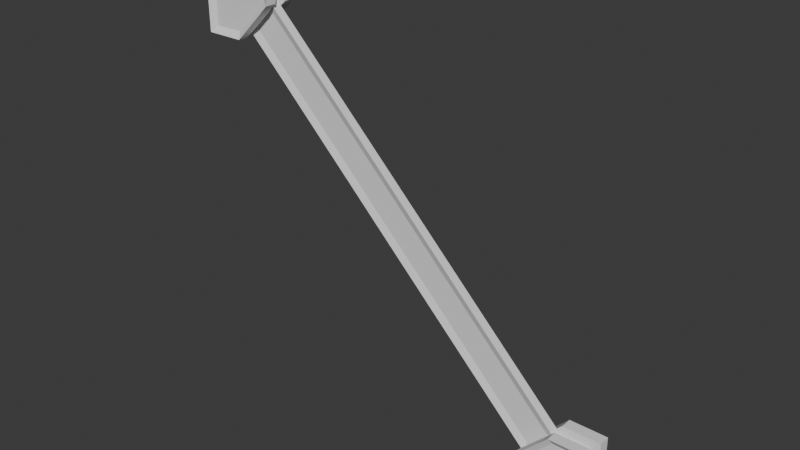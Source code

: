 # Source: Diagonal_Strut.blend  (saved by Blender 5.2.44; exported with 4.5.12 LTS)
import bpy
from mathutils import Matrix  # noqa: F401  (used for matrix-valued properties, if any)

bpy.ops.wm.read_factory_settings(use_empty=True)
scene = bpy.context.scene
scene.name = 'Scene'

# ---- collections
col_collection = bpy.data.collections.new('Collection'); scene.collection.children.link(col_collection)

# ---- world
world_world = bpy.data.worlds.new('World'); scene.world = world_world
world_world.use_nodes = True; world_world.node_tree.nodes.clear()
_N = world_world.node_tree.nodes; _L = world_world.node_tree.links
n0 = _N.new('ShaderNodeOutputWorld'); n0.name = 'World Output'; n0.location = (200, 100)
n1 = _N.new('ShaderNodeBackground'); n1.name = 'Background'; n1.location = (-200, 100)
n1.inputs[0].default_value = (0.05088, 0.05088, 0.05088, 1.0)
_L.new(n1.outputs[0], n0.inputs[0])
n0.is_active_output = True
world_world.color = (0.05088, 0.05088, 0.05088)
world_world.sun_shadow_jitter_overblur = 0.0

# ---- meshes
me_cube_001 = bpy.data.meshes.new('Cube.001')
me_cube_001.from_pydata([(3.801, -0.3397, -5.474), (3.801, 0.3397, -5.474), (5.474, -0.3397, -5.474), (5.474, -0.3397, -3.801), (5.474, 0.3397, -5.474), (5.474, 0.3397, -3.801), (4.704, -0.3397, -3.801), (3.801, -0.3397, -4.704), (3.801, 0.3397, -4.704), (4.704, 0.3397, -3.801), (3.637, 0.1515, -5.637), (3.637, -0.1515, -5.637), (5.637, -0.1515, -5.637), (5.637, 0.1515, -5.637), (5.637, 0.1515, -3.637), (5.637, -0.1515, -3.637), (4.636, -0.1515, -3.637), (4.636, 0.1515, -3.637), (3.637, 0.1515, -4.636), (3.637, -0.1515, -4.636), (3.858, 0.118, -5.416), (3.858, -0.118, -5.416), (5.416, -0.118, -5.416), (5.416, 0.118, -5.416), (5.416, 0.118, -3.858), (5.416, -0.118, -3.858), (3.856, 0.0534, -4.357), (3.856, -0.0534, -4.357), (-3.856, -0.0534, 4.357), (-3.856, 0.0534, 4.357), (-3.801, -0.3397, 5.474), (-3.801, 0.3397, 5.474), (-5.474, -0.3397, 5.474), (-5.474, -0.3397, 3.801), (-5.474, 0.3397, 5.474), (-5.474, 0.3397, 3.801), (-4.704, -0.3397, 3.801), (-3.801, -0.3397, 4.704), (-3.801, 0.3397, 4.704), (-4.704, 0.3397, 3.801), (-3.637, 0.1515, 5.637), (-3.637, -0.1515, 5.637), (-5.637, -0.1515, 5.637), (-5.637, 0.1515, 5.637), (-5.637, 0.1515, 3.637), (-5.637, -0.1515, 3.637), (-4.636, -0.1515, 3.637), (-4.636, 0.1515, 3.637), (-3.637, 0.1515, 4.636), (-3.637, -0.1515, 4.636), (-3.858, 0.118, 5.416), (-3.858, -0.118, 5.416), (-5.416, -0.118, 5.416), (-5.416, 0.118, 5.416), (-5.416, 0.118, 3.858), (-5.416, -0.118, 3.858), (-4.357, -0.0534, 3.856), (-4.357, 0.0534, 3.856), (4.357, 0.0534, -3.856), (4.357, -0.0534, -3.856), (4.633, -0.118, -3.856), (3.856, -0.118, -4.633), (4.633, 0.118, -3.856), (3.856, 0.118, -4.633), (-3.856, -0.118, 4.633), (-4.633, -0.118, 3.856), (-3.856, 0.118, 4.633), (-4.633, 0.118, 3.856), (5.637, 0.4544, -5.637), (3.637, 0.4544, -5.637), (5.637, 0.4544, -3.637), (5.637, -0.4544, -3.637), (5.637, -0.4544, -5.637), (3.637, -0.4544, -5.637), (3.637, -0.4544, -4.636), (4.636, -0.4544, -3.637), (4.636, 0.4544, -3.637), (3.637, 0.4544, -4.636), (-5.637, 0.4544, 5.637), (-3.637, 0.4544, 5.637), (-5.637, 0.4544, 3.637), (-5.637, -0.4544, 3.637), (-5.637, -0.4544, 5.637), (-3.637, -0.4544, 5.637), (-3.637, -0.4544, 4.636), (-4.636, -0.4544, 3.637), (-4.636, 0.4544, 3.637), (-3.637, 0.4544, 4.636)], [], [(12, 15, 71, 72), (11, 12, 72, 73), (17, 76, 77, 18), (2, 3, 6, 7, 0), (10, 18, 77, 69), (15, 16, 75, 71), (1, 8, 9, 5, 4), (70, 76, 17, 14), (15, 12, 22, 25), (73, 74, 19, 11), (11, 19, 61, 21), (75, 16, 19, 74), (17, 18, 63, 62), (69, 68, 13, 10), (13, 14, 24, 23), (68, 70, 14, 13), (16, 15, 25, 60), (24, 62, 60, 25), (21, 61, 63, 20), (27, 59, 28, 56), (20, 23, 22, 21), (23, 24, 25, 22), (10, 13, 23, 20), (18, 10, 20, 63), (14, 17, 62, 24), (12, 11, 21, 22), (19, 16, 60, 61), (64, 66, 67, 65), (60, 62, 66, 64), (58, 26, 57, 29), (63, 61, 65, 67), (42, 45, 81, 82), (41, 42, 82, 83), (47, 86, 87, 48), (32, 33, 36, 37, 30), (40, 48, 87, 79), (45, 46, 85, 81), (31, 38, 39, 35, 34), (80, 86, 47, 44), (45, 42, 52, 55), (83, 84, 49, 41), (41, 49, 64, 51), (85, 46, 49, 84), (47, 48, 66, 67), (79, 78, 43, 40), (43, 44, 54, 53), (78, 80, 44, 43), (46, 45, 55, 65), (54, 67, 65, 55), (51, 64, 66, 50), (50, 53, 52, 51), (53, 54, 55, 52), (40, 43, 53, 50), (48, 40, 50, 66), (44, 47, 67, 54), (42, 41, 51, 52), (49, 46, 65, 64), (61, 63, 62, 60), (59, 27, 61, 60), (26, 58, 62, 63), (56, 28, 64, 65), (29, 57, 67, 66), (28, 59, 60, 64), (27, 56, 65, 61), (58, 29, 66, 62), (57, 26, 63, 67), (1, 4, 68, 69), (4, 5, 70, 68), (3, 2, 72, 71), (2, 0, 73, 72), (7, 6, 75, 74), (9, 8, 77, 76), (6, 3, 71, 75), (0, 7, 74, 73), (8, 1, 69, 77), (5, 9, 76, 70), (31, 34, 78, 79), (34, 35, 80, 78), (33, 32, 82, 81), (32, 30, 83, 82), (37, 36, 85, 84), (39, 38, 87, 86), (36, 33, 81, 85), (30, 37, 84, 83), (38, 31, 79, 87), (35, 39, 86, 80)])
_uv = me_cube_001.uv_layers.new(name='UVMap')
_uv.uv.foreach_set('vector', [0.375, 0.6667, 0.625, 0.6667, 0.625, 0.75, 0.375, 0.75, 0.125, 0.6667, 0.375, 0.6667, 0.375, 0.75, 0.125, 0.75, 0.625, 0.2083, 0.625, 0.3124, 0.5002, 0.25, 0.5002, 0.1667, 0.3954, 0.7704, 0.6046, 0.7704, 0.6046, 0.8667, 0.4917, 0.9796, 0.3954, 0.9796, 0.375, 0.1667, 0.5002, 0.1667, 0.5002, 0.25, 0.375, 0.25, 0.625, 0.6667, 0.7502, 0.6667, 0.7502, 0.75, 0.625, 0.75, 0.3954, 0.2697, 0.4917, 0.2667, 0.6046, 0.3348, 0.6046, 0.4722, 0.3954, 0.4787, 0.625, 0.5, 0.7502, 0.5, 0.7502, 0.5833, 0.625, 0.5833, 0.625, 0.6667, 0.375, 0.6667, 0.375, 0.6667, 0.625, 0.6667, 0.375, 0.0, 0.5002, 0.0, 0.5002, 0.08333, 0.375, 0.08333, 0.375, 0.08333, 0.5002, 0.08333, 0.5002, 0.08333, 0.375, 0.08333, 0.625, 0.0, 0.625, 0.1041, 0.5002, 0.08333, 0.5002, 0.0, 0.625, 0.2083, 0.5002, 0.1667, 0.5002, 0.1667, 0.625, 0.2083, 0.125, 0.5, 0.375, 0.5, 0.375, 0.5833, 0.125, 0.5833, 0.375, 0.5833, 0.625, 0.5833, 0.625, 0.5833, 0.375, 0.5833, 0.375, 0.5, 0.625, 0.5, 0.625, 0.5833, 0.375, 0.5833, 0.7502, 0.6667, 0.625, 0.6667, 0.625, 0.6667, 0.7502, 0.6667, 0.625, 0.5833, 0.7502, 0.5833, 0.7502, 0.6667, 0.625, 0.6667, 0.375, 0.08333, 0.5002, 0.08333, 0.5002, 0.1667, 0.375, 0.1667, 0.5224, 0.08703, 0.6028, 0.1004, 0.6028, 0.1004, 0.5224, 0.08703, 0.125, 0.5833, 0.375, 0.5833, 0.375, 0.6667, 0.125, 0.6667, 0.375, 0.5833, 0.625, 0.5833, 0.625, 0.6667, 0.375, 0.6667, 0.125, 0.5833, 0.375, 0.5833, 0.375, 0.5833, 0.125, 0.5833, 0.5002, 0.1667, 0.375, 0.1667, 0.375, 0.1667, 0.5002, 0.1667, 0.625, 0.5833, 0.7502, 0.5833, 0.7502, 0.5833, 0.625, 0.5833, 0.375, 0.6667, 0.125, 0.6667, 0.125, 0.6667, 0.375, 0.6667, 0.5002, 0.08333, 0.625, 0.1041, 0.625, 0.1041, 0.5002, 0.08333, 0.625, 0.1041, 0.625, 0.2083, 0.5002, 0.1667, 0.5002, 0.08333, 0.7502, 0.6667, 0.7502, 0.5833, 0.7502, 0.5833, 0.7502, 0.6667, 0.6028, 0.2009, 0.5224, 0.1741, 0.5224, 0.1741, 0.6028, 0.2009, 0.5002, 0.1667, 0.5002, 0.08333, 0.5002, 0.08333, 0.5002, 0.1667, 0.375, 0.6667, 0.625, 0.6667, 0.625, 0.75, 0.375, 0.75, 0.125, 0.6667, 0.375, 0.6667, 0.375, 0.75, 0.125, 0.75, 0.625, 0.2083, 0.625, 0.3124, 0.5002, 0.25, 0.5002, 0.1667, 0.3954, 0.7704, 0.6046, 0.7704, 0.6046, 0.8667, 0.4917, 0.9796, 0.3954, 0.9796, 0.375, 0.1667, 0.5002, 0.1667, 0.5002, 0.25, 0.375, 0.25, 0.625, 0.6667, 0.7502, 0.6667, 0.7502, 0.75, 0.625, 0.75, 0.3954, 0.2697, 0.4917, 0.2667, 0.6046, 0.3348, 0.6046, 0.4722, 0.3954, 0.4787, 0.625, 0.5, 0.7502, 0.5, 0.7502, 0.5833, 0.625, 0.5833, 0.625, 0.6667, 0.375, 0.6667, 0.375, 0.6667, 0.625, 0.6667, 0.375, 0.0, 0.5002, 0.0, 0.5002, 0.08333, 0.375, 0.08333, 0.375, 0.08333, 0.5002, 0.08333, 0.5002, 0.08333, 0.375, 0.08333, 0.625, 0.0, 0.625, 0.1041, 0.5002, 0.08333, 0.5002, 0.0, 0.625, 0.2083, 0.5002, 0.1667, 0.5002, 0.1667, 0.625, 0.2083, 0.125, 0.5, 0.375, 0.5, 0.375, 0.5833, 0.125, 0.5833, 0.375, 0.5833, 0.625, 0.5833, 0.625, 0.5833, 0.375, 0.5833, 0.375, 0.5, 0.625, 0.5, 0.625, 0.5833, 0.375, 0.5833, 0.7502, 0.6667, 0.625, 0.6667, 0.625, 0.6667, 0.7502, 0.6667, 0.625, 0.5833, 0.7502, 0.5833, 0.7502, 0.6667, 0.625, 0.6667, 0.375, 0.08333, 0.5002, 0.08333, 0.5002, 0.1667, 0.375, 0.1667, 0.125, 0.5833, 0.375, 0.5833, 0.375, 0.6667, 0.125, 0.6667, 0.375, 0.5833, 0.625, 0.5833, 0.625, 0.6667, 0.375, 0.6667, 0.125, 0.5833, 0.375, 0.5833, 0.375, 0.5833, 0.125, 0.5833, 0.5002, 0.1667, 0.375, 0.1667, 0.375, 0.1667, 0.5002, 0.1667, 0.625, 0.5833, 0.7502, 0.5833, 0.7502, 0.5833, 0.625, 0.5833, 0.375, 0.6667, 0.125, 0.6667, 0.125, 0.6667, 0.375, 0.6667, 0.5002, 0.08333, 0.625, 0.1041, 0.625, 0.1041, 0.5002, 0.08333, 0.625, 0.1041, 0.625, 0.2083, 0.5002, 0.1667, 0.5002, 0.08333, 0.6028, 0.1004, 0.5224, 0.08703, 0.5002, 0.08333, 0.625, 0.1041, 0.5224, 0.1741, 0.6028, 0.2009, 0.625, 0.2083, 0.5002, 0.1667, 0.5224, 0.08703, 0.6028, 0.1004, 0.625, 0.1041, 0.5002, 0.08333, 0.6028, 0.2009, 0.5224, 0.1741, 0.5002, 0.1667, 0.625, 0.2083, 0.6028, 0.1004, 0.6028, 0.1004, 0.625, 0.1041, 0.625, 0.1041, 0.5224, 0.08703, 0.5224, 0.08703, 0.5002, 0.08333, 0.5002, 0.08333, 0.6028, 0.2009, 0.6028, 0.2009, 0.625, 0.2083, 0.625, 0.2083, 0.5224, 0.1741, 0.5224, 0.1741, 0.5002, 0.1667, 0.5002, 0.1667, 0.3954, 0.2697, 0.3954, 0.4787, 0.375, 0.5, 0.375, 0.25, 0.3954, 0.4787, 0.6046, 0.4722, 0.625, 0.5, 0.375, 0.5, 0.6046, 0.7704, 0.3954, 0.7704, 0.375, 0.75, 0.625, 0.75, 0.3954, 0.7704, 0.3954, 0.9796, 0.375, 1.0, 0.375, 0.75, 0.4917, 0.9796, 0.6046, 0.8667, 0.625, 0.8752, 0.5002, 1.0, 0.6046, 0.3348, 0.4917, 0.2667, 0.5002, 0.25, 0.625, 0.3124, 0.6046, 0.8667, 0.6046, 0.7704, 0.625, 0.75, 0.625, 0.8752, 0.3954, 0.9796, 0.4917, 0.9796, 0.5002, 1.0, 0.375, 1.0, 0.4917, 0.2667, 0.3954, 0.2697, 0.375, 0.25, 0.5002, 0.25, 0.6046, 0.4722, 0.6046, 0.3348, 0.625, 0.3124, 0.625, 0.5, 0.3954, 0.2697, 0.3954, 0.4787, 0.375, 0.5, 0.375, 0.25, 0.3954, 0.4787, 0.6046, 0.4722, 0.625, 0.5, 0.375, 0.5, 0.6046, 0.7704, 0.3954, 0.7704, 0.375, 0.75, 0.625, 0.75, 0.3954, 0.7704, 0.3954, 0.9796, 0.375, 1.0, 0.375, 0.75, 0.4917, 0.9796, 0.6046, 0.8667, 0.625, 0.8752, 0.5002, 1.0, 0.6046, 0.3348, 0.4917, 0.2667, 0.5002, 0.25, 0.625, 0.3124, 0.6046, 0.8667, 0.6046, 0.7704, 0.625, 0.75, 0.625, 0.8752, 0.3954, 0.9796, 0.4917, 0.9796, 0.5002, 1.0, 0.375, 1.0, 0.4917, 0.2667, 0.3954, 0.2697, 0.375, 0.25, 0.5002, 0.25, 0.6046, 0.4722, 0.6046, 0.3348, 0.625, 0.3124, 0.625, 0.5])
me_cube_001.update()

# ---- objects
ob_diagonal_strut_col = bpy.data.objects.new('Diagonal_Strut-col', me_cube_001)

# ---- transforms, parenting, visibility, modifiers, constraints
ob_diagonal_strut_col.location = (0.0, 0.0, 0.0)
ob_diagonal_strut_col.scale = (0.2268, 0.2268, 0.2268)

# ---- collection membership
col_collection.objects.link(ob_diagonal_strut_col)

# ---- scene / render settings (as saved in the file)
scene.frame_start = 1; scene.frame_end = 250; scene.frame_set(1)
scene.render.engine = 'BLENDER_EEVEE_NEXT'
scene.render.bake_bias = 0.0
scene.render.bake_samples = 0
scene.render.compositor_device = 'GPU'
scene.eevee.use_volume_custom_range = False
scene.eevee.fast_gi_thickness_near = 0.1
scene.eevee.fast_gi_thickness_far = 0.0
scene.eevee.ray_tracing_options.screen_trace_thickness = 0.1
bpy.context.view_layer.update()

# ---- added for rendering (the .blend has no active camera and no usable light): camera, sun
cam_auto = bpy.data.cameras.new('AutoCamera')
cam_auto.lens = 50.0
cam_auto.sensor_width = 36.0
cam_auto.clip_end = 1000.0
ob_auto_camera = bpy.data.objects.new('AutoCamera', cam_auto)
scene.collection.objects.link(ob_auto_camera)
ob_auto_camera.location = (3.35082, -4.02098, 2.68066)
ob_auto_camera.rotation_euler = (1.09748, -7.21219e-08, 0.694738)
scene.camera = ob_auto_camera
light_auto_sun = bpy.data.lights.new('AutoSun', 'SUN')
light_auto_sun.energy = 3.0
light_auto_sun.angle = 0.0523599
ob_auto_sun = bpy.data.objects.new('AutoSun', light_auto_sun)
scene.collection.objects.link(ob_auto_sun)
ob_auto_sun.rotation_euler = (0.872665, 0.174533, 0.523599)
bpy.context.view_layer.update()

